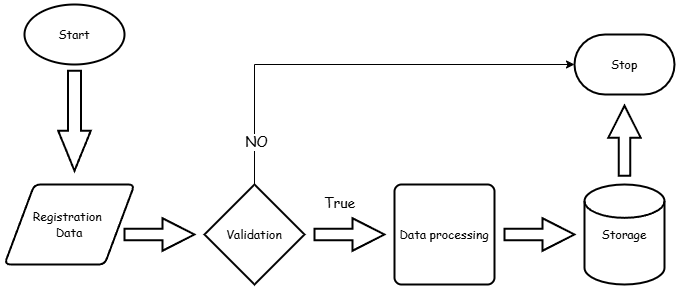

The diagram above was exported from draw.io. Its source (the exported page's mxGraphModel, read from the mxfile embedded in the PNG):
<mxGraphModel dx="934" dy="580" grid="1" gridSize="10" guides="1" tooltips="1" connect="1" arrows="1" fold="1" page="1" pageScale="1" pageWidth="1100" pageHeight="850" math="0" shadow="0">
  <root>
    <mxCell id="0" />
    <mxCell id="1" parent="0" />
    <mxCell id="xgcQdoyWoTaMiGYLdi15-1" value="&lt;font face=&quot;Comic Sans MS&quot;&gt;Storage&lt;/font&gt;" style="strokeWidth=2;html=1;shape=mxgraph.flowchart.database;whiteSpace=wrap;" vertex="1" parent="1">
      <mxGeometry x="590" y="230" width="80" height="100" as="geometry" />
    </mxCell>
    <mxCell id="xgcQdoyWoTaMiGYLdi15-2" value="&lt;font face=&quot;Comic Sans MS&quot;&gt;Registration&amp;nbsp;&lt;/font&gt;&lt;div&gt;&lt;font face=&quot;Comic Sans MS&quot;&gt;Data&lt;/font&gt;&lt;/div&gt;" style="shape=parallelogram;html=1;strokeWidth=2;perimeter=parallelogramPerimeter;whiteSpace=wrap;rounded=1;arcSize=12;size=0.23;" vertex="1" parent="1">
      <mxGeometry x="10" y="230" width="130" height="80" as="geometry" />
    </mxCell>
    <mxCell id="xgcQdoyWoTaMiGYLdi15-3" value="&lt;font face=&quot;Comic Sans MS&quot;&gt;Data processing&lt;/font&gt;" style="rounded=1;whiteSpace=wrap;html=1;absoluteArcSize=1;arcSize=14;strokeWidth=2;" vertex="1" parent="1">
      <mxGeometry x="400" y="230" width="100" height="100" as="geometry" />
    </mxCell>
    <mxCell id="xgcQdoyWoTaMiGYLdi15-4" value="&lt;font face=&quot;Comic Sans MS&quot;&gt;Start&lt;/font&gt;" style="strokeWidth=2;html=1;shape=mxgraph.flowchart.start_1;whiteSpace=wrap;" vertex="1" parent="1">
      <mxGeometry x="30" y="50" width="100" height="60" as="geometry" />
    </mxCell>
    <mxCell id="xgcQdoyWoTaMiGYLdi15-5" value="&lt;font face=&quot;Comic Sans MS&quot;&gt;Stop&lt;/font&gt;" style="strokeWidth=2;html=1;shape=mxgraph.flowchart.terminator;whiteSpace=wrap;" vertex="1" parent="1">
      <mxGeometry x="580" y="80" width="100" height="60" as="geometry" />
    </mxCell>
    <mxCell id="xgcQdoyWoTaMiGYLdi15-6" value="" style="verticalLabelPosition=bottom;verticalAlign=top;html=1;strokeWidth=2;shape=mxgraph.arrows2.arrow;dy=0.6;dx=40;notch=0;rotation=90;" vertex="1" parent="1">
      <mxGeometry x="30" y="150" width="100" height="32.59" as="geometry" />
    </mxCell>
    <mxCell id="xgcQdoyWoTaMiGYLdi15-8" value="" style="verticalLabelPosition=bottom;verticalAlign=top;html=1;strokeWidth=2;shape=mxgraph.arrows2.arrow;dy=0.65;dx=32;notch=0;" vertex="1" parent="1">
      <mxGeometry x="130" y="263.75" width="70" height="32.5" as="geometry" />
    </mxCell>
    <mxCell id="xgcQdoyWoTaMiGYLdi15-13" value="&lt;font face=&quot;Comic Sans MS&quot;&gt;Validation&lt;/font&gt;" style="strokeWidth=2;html=1;shape=mxgraph.flowchart.decision;whiteSpace=wrap;" vertex="1" parent="1">
      <mxGeometry x="210" y="230" width="100" height="100" as="geometry" />
    </mxCell>
    <mxCell id="xgcQdoyWoTaMiGYLdi15-17" value="" style="verticalLabelPosition=bottom;verticalAlign=top;html=1;strokeWidth=2;shape=mxgraph.arrows2.arrow;dy=0.65;dx=32;notch=0;" vertex="1" parent="1">
      <mxGeometry x="320" y="263.75" width="70" height="32.5" as="geometry" />
    </mxCell>
    <mxCell id="xgcQdoyWoTaMiGYLdi15-18" value="" style="verticalLabelPosition=bottom;verticalAlign=top;html=1;strokeWidth=2;shape=mxgraph.arrows2.arrow;dy=0.65;dx=32;notch=0;" vertex="1" parent="1">
      <mxGeometry x="510" y="263.75" width="70" height="32.5" as="geometry" />
    </mxCell>
    <mxCell id="xgcQdoyWoTaMiGYLdi15-19" style="edgeStyle=orthogonalEdgeStyle;rounded=0;orthogonalLoop=1;jettySize=auto;html=1;exitX=0.5;exitY=0;exitDx=0;exitDy=0;exitPerimeter=0;entryX=0;entryY=0.5;entryDx=0;entryDy=0;entryPerimeter=0;" edge="1" parent="1" source="xgcQdoyWoTaMiGYLdi15-13" target="xgcQdoyWoTaMiGYLdi15-5">
      <mxGeometry relative="1" as="geometry" />
    </mxCell>
    <mxCell id="xgcQdoyWoTaMiGYLdi15-23" value="&lt;font style=&quot;font-size: 14px;&quot; face=&quot;Comic Sans MS&quot;&gt;NO&lt;/font&gt;" style="edgeLabel;html=1;align=center;verticalAlign=middle;resizable=0;points=[];" vertex="1" connectable="0" parent="xgcQdoyWoTaMiGYLdi15-19">
      <mxGeometry x="-0.8095" y="-1" relative="1" as="geometry">
        <mxPoint as="offset" />
      </mxGeometry>
    </mxCell>
    <mxCell id="xgcQdoyWoTaMiGYLdi15-20" value="" style="verticalLabelPosition=bottom;verticalAlign=top;html=1;strokeWidth=2;shape=mxgraph.arrows2.arrow;dy=0.65;dx=32;notch=0;rotation=-90;" vertex="1" parent="1">
      <mxGeometry x="595" y="170" width="70" height="32.5" as="geometry" />
    </mxCell>
    <mxCell id="xgcQdoyWoTaMiGYLdi15-24" value="&lt;font style=&quot;font-size: 14px;&quot; face=&quot;Comic Sans MS&quot;&gt;True&lt;/font&gt;" style="text;html=1;align=center;verticalAlign=middle;resizable=0;points=[];autosize=1;strokeColor=none;fillColor=none;" vertex="1" parent="1">
      <mxGeometry x="320" y="233.75" width="50" height="30" as="geometry" />
    </mxCell>
  </root>
</mxGraphModel>